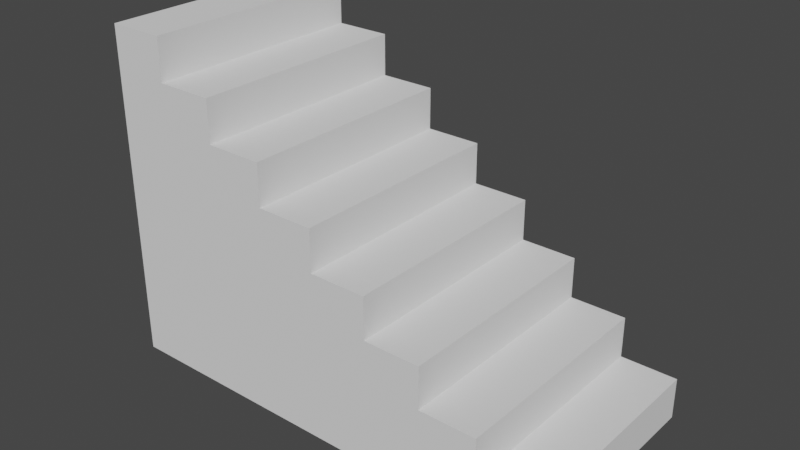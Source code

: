 # Source: Stone_Stairs.blend  (saved by Blender 3.0.42; exported with 4.5.12 LTS)
import bpy
from mathutils import Matrix  # noqa: F401  (used for matrix-valued properties, if any)

bpy.ops.wm.read_factory_settings(use_empty=True)
scene = bpy.context.scene
scene.name = 'Scene'

# ---- collections
col_collection = bpy.data.collections.new('Collection'); scene.collection.children.link(col_collection)

# ---- world
world_world = bpy.data.worlds.new('World'); scene.world = world_world
world_world.use_nodes = True; world_world.node_tree.nodes.clear()
_N = world_world.node_tree.nodes; _L = world_world.node_tree.links
n0 = _N.new('ShaderNodeOutputWorld'); n0.name = 'World Output'; n0.location = (300, 300)
n1 = _N.new('ShaderNodeBackground'); n1.name = 'Background'; n1.location = (10, 300)
n1.inputs[0].default_value = (0.05088, 0.05088, 0.05088, 1.0)
_L.new(n1.outputs[0], n0.inputs[0])
n0.is_active_output = True
world_world.color = (0.05088, 0.05088, 0.05088)
world_world.use_sun_shadow = False
world_world.sun_shadow_jitter_overblur = 0.0

# ---- meshes
me_stairs_stone_01 = bpy.data.meshes.new('Stairs_Stone_01')
me_stairs_stone_01.from_pydata([(0.0, 0.0, 0.0), (0.0, 0.0, -1.5), (3.0, 0.0, -1.5), (3.0, 0.0, 0.0), (0.0, 2.2, 0.0), (0.0, 2.2, -1.5), (3.0, 0.275, 0.0), (2.625, 0.275, 0.0), (2.625, 0.55, 0.0), (2.25, 0.55, 0.0), (2.25, 0.825, 0.0), (1.875, 0.825, 2.31e-14), (1.875, 1.1, 2.31e-14), (1.5, 1.1, 0.0), (1.5, 1.375, 0.0), (1.125, 1.375, 2.31e-14), (1.125, 1.65, 2.31e-14), (0.75, 1.65, 0.0), (0.75, 1.925, 0.0), (0.375, 1.925, 0.0), (0.375, 2.2, 0.0), (3.0, 0.275, -1.5), (0.375, 2.2, -1.5), (0.375, 1.925, -1.5), (0.75, 1.925, -1.5), (0.75, 1.65, -1.5), (1.125, 1.65, -1.5), (1.125, 1.375, -1.5), (1.5, 1.375, -1.5), (1.5, 1.1, -1.5), (1.875, 1.1, -1.5), (1.875, 0.825, -1.5), (2.25, 0.825, -1.5), (2.25, 0.55, -1.5), (2.625, 0.55, -1.5), (2.625, 0.275, -1.5)], [], [(0, 1, 2, 3), (1, 0, 4, 5), (3, 6, 7, 8, 9, 10, 11, 12, 13, 14, 15, 16, 17, 18, 19, 20, 4, 0), (2, 21, 6, 3), (2, 1, 5, 22, 23, 24, 25, 26, 27, 28, 29, 30, 31, 32, 33, 34, 35, 21), (20, 22, 5, 4), (20, 19, 23, 22), (19, 18, 24, 23), (18, 17, 25, 24), (17, 16, 26, 25), (16, 15, 27, 26), (15, 14, 28, 27), (14, 13, 29, 28), (13, 12, 30, 29), (12, 11, 31, 30), (11, 10, 32, 31), (10, 9, 33, 32), (9, 8, 34, 33), (8, 7, 35, 34), (7, 6, 21, 35)])
me_stairs_stone_01.polygons.foreach_set('use_smooth', [True] * 20)
_k = set([(0, 1), (0, 3), (0, 4), (1, 2), (1, 5), (2, 3), (2, 21), (3, 6), (4, 5), (4, 20), (5, 22), (6, 7), (6, 21), (7, 8), (7, 35), (8, 9), (8, 34), (9, 10), (9, 33), (10, 11), (10, 32), (11, 12), (11, 31), (12, 13), (12, 30), (13, 14), (13, 29), (14, 15), (14, 28), (15, 16), (15, 27), (16, 17), (16, 26), (17, 18), (17, 25), (18, 19), (18, 24), (19, 20), (19, 23), (20, 22), (21, 35), (22, 23), (23, 24), (24, 25), (25, 26), (26, 27), (27, 28), (28, 29), (29, 30), (30, 31), (31, 32), (32, 33), (33, 34), (34, 35)])
me_stairs_stone_01.attributes.new('sharp_edge', 'BOOLEAN', 'EDGE').data.foreach_set('value', [ (min(e.vertices), max(e.vertices)) in _k for e in me_stairs_stone_01.edges])
_uv = me_stairs_stone_01.uv_layers.new(name='UVMap')
_uv.uv.foreach_set('vector', [0.1445, 0.5443, 0.1445, 0.5691, 0.09495, 0.5691, 0.09495, 0.5443, 0.1197, 0.5443, 0.1445, 0.5443, 0.1445, 0.5807, 0.1197, 0.5807, 0.1941, 0.5443, 0.1941, 0.5489, 0.1879, 0.5489, 0.1879, 0.5534, 0.1817, 0.5534, 0.1817, 0.558, 0.1755, 0.558, 0.1755, 0.5625, 0.1693, 0.5625, 0.1693, 0.567, 0.1631, 0.567, 0.1631, 0.5716, 0.1569, 0.5716, 0.1569, 0.5761, 0.1507, 0.5761, 0.1507, 0.5807, 0.1445, 0.5807, 0.1445, 0.5443, 0.1693, 0.5443, 0.1693, 0.5489, 0.1445, 0.5489, 0.1445, 0.5443, 0.09495, 0.5443, 0.1445, 0.5443, 0.1445, 0.5807, 0.1383, 0.5807, 0.1383, 0.5761, 0.1321, 0.5761, 0.1321, 0.5716, 0.1259, 0.5716, 0.1259, 0.567, 0.1197, 0.567, 0.1197, 0.5625, 0.1135, 0.5625, 0.1135, 0.558, 0.1073, 0.558, 0.1073, 0.5534, 0.1012, 0.5534, 0.1012, 0.5489, 0.09495, 0.5489, 0.1507, 0.5443, 0.1507, 0.5691, 0.1445, 0.5691, 0.1445, 0.5443, 0.1445, 0.5807, 0.1445, 0.5761, 0.1693, 0.5761, 0.1693, 0.5807, 0.1507, 0.5443, 0.1569, 0.5443, 0.1569, 0.5691, 0.1507, 0.5691, 0.1445, 0.5761, 0.1445, 0.5716, 0.1693, 0.5716, 0.1693, 0.5761, 0.1569, 0.5443, 0.1631, 0.5443, 0.1631, 0.5691, 0.1569, 0.5691, 0.1445, 0.5716, 0.1445, 0.567, 0.1693, 0.567, 0.1693, 0.5716, 0.1631, 0.5443, 0.1693, 0.5443, 0.1693, 0.5691, 0.1631, 0.5691, 0.1445, 0.567, 0.1445, 0.5625, 0.1693, 0.5625, 0.1693, 0.567, 0.1693, 0.5443, 0.1755, 0.5443, 0.1755, 0.5691, 0.1693, 0.5691, 0.1445, 0.5625, 0.1445, 0.558, 0.1693, 0.558, 0.1693, 0.5625, 0.1755, 0.5443, 0.1817, 0.5443, 0.1817, 0.5691, 0.1755, 0.5691, 0.1445, 0.558, 0.1445, 0.5534, 0.1693, 0.5534, 0.1693, 0.558, 0.1817, 0.5443, 0.1879, 0.5443, 0.1879, 0.5691, 0.1817, 0.5691, 0.1445, 0.5534, 0.1445, 0.5489, 0.1693, 0.5489, 0.1693, 0.5534, 0.1879, 0.5443, 0.1941, 0.5443, 0.1941, 0.5691, 0.1879, 0.5691])
me_stairs_stone_01.materials.append(None)
me_stairs_stone_01.use_remesh_fix_poles = True
me_stairs_stone_01.use_remesh_preserve_attributes = False
me_stairs_stone_01.update()
me_stairs_stone_01.normals_split_custom_set([tuple(v) for v in zip(*[iter([0.0, -1.0, 0.0, 0.0, -1.0, 0.0, 0.0, -1.0, 0.0, 0.0, -1.0, 0.0, -1.0, 0.0, 0.0, -1.0, 0.0, 0.0, -1.0, 0.0, 0.0, -1.0, 0.0, 0.0, -3.422e-15, -4.667e-15, 1.0, -3.422e-15, -4.667e-15, 1.0, -3.422e-15, -4.667e-15, 1.0, -3.422e-15, -4.667e-15, 1.0, -3.422e-15, -4.667e-15, 1.0, -3.422e-15, -4.667e-15, 1.0, -3.422e-15, -4.667e-15, 1.0, -3.422e-15, -4.667e-15, 1.0, -3.422e-15, -4.667e-15, 1.0, -3.422e-15, -4.667e-15, 1.0, -3.422e-15, -4.667e-15, 1.0, -3.422e-15, -4.667e-15, 1.0, -3.422e-15, -4.667e-15, 1.0, -3.422e-15, -4.667e-15, 1.0, -3.422e-15, -4.667e-15, 1.0, -3.422e-15, -4.667e-15, 1.0, -3.422e-15, -4.667e-15, 1.0, -3.422e-15, -4.667e-15, 1.0, 1.0, 0.0, 0.0, 1.0, 0.0, 0.0, 1.0, 0.0, 0.0, 1.0, 0.0, 0.0, 1.124e-07, 0.0, -1.0, 1.124e-07, 0.0, -1.0, 1.124e-07, 0.0, -1.0, 1.124e-07, 0.0, -1.0, 1.124e-07, 0.0, -1.0, 1.124e-07, 0.0, -1.0, 1.124e-07, 0.0, -1.0, 1.124e-07, 0.0, -1.0, 1.124e-07, 0.0, -1.0, 1.124e-07, 0.0, -1.0, 1.124e-07, 0.0, -1.0, 1.124e-07, 0.0, -1.0, 1.124e-07, 0.0, -1.0, 1.124e-07, 0.0, -1.0, 1.124e-07, 0.0, -1.0, 1.124e-07, 0.0, -1.0, 1.124e-07, 0.0, -1.0, 1.124e-07, 0.0, -1.0, 0.0, 1.0, 0.0, 0.0, 1.0, 0.0, 0.0, 1.0, 0.0, 0.0, 1.0, 0.0, 1.0, 0.0, 0.0, 1.0, 0.0, 0.0, 1.0, 0.0, 0.0, 1.0, 0.0, 0.0, 0.0, 1.0, 0.0, 0.0, 1.0, 0.0, 0.0, 1.0, 0.0, 0.0, 1.0, 0.0, 1.0, 0.0, 0.0, 1.0, 0.0, 0.0, 1.0, 0.0, 0.0, 1.0, 0.0, 0.0, 0.0, 1.0, 0.0, 0.0, 1.0, 0.0, 0.0, 1.0, 0.0, 0.0, 1.0, 0.0, 1.0, 0.0, 0.0, 1.0, 0.0, 0.0, 1.0, 0.0, 0.0, 1.0, 0.0, 0.0, 0.0, 1.0, 0.0, 0.0, 1.0, 0.0, 0.0, 1.0, 0.0, 0.0, 1.0, 0.0, 1.0, 0.0, 0.0, 1.0, 0.0, 0.0, 1.0, 0.0, 0.0, 1.0, 0.0, 0.0, 0.0, 1.0, 0.0, 0.0, 1.0, 0.0, 0.0, 1.0, 0.0, 0.0, 1.0, 0.0, 1.0, 0.0, 0.0, 1.0, 0.0, 0.0, 1.0, 0.0, 0.0, 1.0, 0.0, 0.0, 0.0, 1.0, 0.0, 0.0, 1.0, 0.0, 0.0, 1.0, 0.0, 0.0, 1.0, 0.0, 1.0, 0.0, 0.0, 1.0, 0.0, 0.0, 1.0, 0.0, 0.0, 1.0, 0.0, 0.0, 0.0, 1.0, 0.0, 0.0, 1.0, 0.0, 0.0, 1.0, 0.0, 0.0, 1.0, 0.0, 1.0, 0.0, 0.0, 1.0, 0.0, 0.0, 1.0, 0.0, 0.0, 1.0, 0.0, 0.0, 0.0, 1.0, 0.0, 0.0, 1.0, 0.0, 0.0, 1.0, 0.0, 0.0, 1.0, 0.0])] * 3)])

# ---- objects
ob_stairs_stone_01 = bpy.data.objects.new('Stairs_Stone_01', me_stairs_stone_01)

# ---- transforms, parenting, visibility, modifiers, constraints
ob_stairs_stone_01.location = (0.0, 0.0, 0.0)
ob_stairs_stone_01.rotation_euler = (1.571, -0.0, 0.0)

# ---- collection membership
col_collection.objects.link(ob_stairs_stone_01)

# ---- scene / render settings (as saved in the file)
scene.frame_start = 1; scene.frame_end = 250; scene.frame_set(1)
scene.render.engine = 'BLENDER_EEVEE_NEXT'
scene.cycles.sampling_pattern = 'TABULATED_SOBOL'
scene.cycles.use_light_tree = False
scene.view_settings.view_transform = 'Filmic'
bpy.context.view_layer.update()

# ---- added for rendering (the .blend has no active camera and no usable light): camera, sun
cam_auto = bpy.data.cameras.new('AutoCamera')
cam_auto.lens = 50.0
cam_auto.sensor_width = 36.0
cam_auto.clip_end = 1000.0
ob_auto_camera = bpy.data.objects.new('AutoCamera', cam_auto)
scene.collection.objects.link(ob_auto_camera)
ob_auto_camera.location = (5.21129, -3.70355, 4.06903)
ob_auto_camera.rotation_euler = (1.09748, -7.21219e-08, 0.694738)
scene.camera = ob_auto_camera
light_auto_sun = bpy.data.lights.new('AutoSun', 'SUN')
light_auto_sun.energy = 3.0
light_auto_sun.angle = 0.0523599
ob_auto_sun = bpy.data.objects.new('AutoSun', light_auto_sun)
scene.collection.objects.link(ob_auto_sun)
ob_auto_sun.rotation_euler = (0.872665, 0.174533, 0.523599)
bpy.context.view_layer.update()
